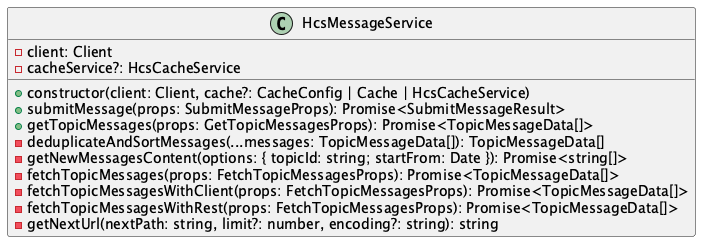

The diagram above was rendered by PlantUML. Its source (embedded in the PNG):
@startuml
class HcsMessageService {
  - client: Client
  - cacheService?: HcsCacheService
  + constructor(client: Client, cache?: CacheConfig | Cache | HcsCacheService)
  + submitMessage(props: SubmitMessageProps): Promise<SubmitMessageResult>
  + getTopicMessages(props: GetTopicMessagesProps): Promise<TopicMessageData[]>
  - deduplicateAndSortMessages(...messages: TopicMessageData[]): TopicMessageData[]
  - getNewMessagesContent(options: { topicId: string; startFrom: Date }): Promise<string[]>
  - fetchTopicMessages(props: FetchTopicMessagesProps): Promise<TopicMessageData[]>
  - fetchTopicMessagesWithClient(props: FetchTopicMessagesProps): Promise<TopicMessageData[]>
  - fetchTopicMessagesWithRest(props: FetchTopicMessagesProps): Promise<TopicMessageData[]>
  - getNextUrl(nextPath: string, limit?: number, encoding?: string): string
}
@enduml